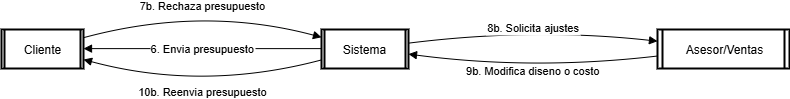

The diagram above was exported from draw.io. Its source (the exported page's mxGraphModel, read from the mxfile embedded in the PNG):
<mxGraphModel dx="971" dy="517" grid="1" gridSize="10" guides="1" tooltips="1" connect="1" arrows="1" fold="1" page="1" pageScale="1" pageWidth="850" pageHeight="1100" math="0" shadow="0" adaptiveColors="none">
  <root>
    <mxCell id="0" />
    <mxCell id="1" parent="0" />
    <mxCell id="8YsbSZnAahwuwGpWKF4i-216" value="Cliente" style="strokeWidth=2;shape=process;whiteSpace=wrap;size=0.04;" vertex="1" parent="1">
      <mxGeometry x="20" y="44" width="82" height="39" as="geometry" />
    </mxCell>
    <mxCell id="8YsbSZnAahwuwGpWKF4i-217" value="Asesor/Ventas" style="strokeWidth=2;shape=process;whiteSpace=wrap;size=0.04;" vertex="1" parent="1">
      <mxGeometry x="676" y="44" width="132" height="39" as="geometry" />
    </mxCell>
    <mxCell id="8YsbSZnAahwuwGpWKF4i-218" value="Sistema" style="strokeWidth=2;shape=process;whiteSpace=wrap;size=0.04;" vertex="1" parent="1">
      <mxGeometry x="340" y="44" width="87" height="39" as="geometry" />
    </mxCell>
    <mxCell id="8YsbSZnAahwuwGpWKF4i-219" value="6. Envia presupuesto" style="curved=1;startArrow=none;endArrow=block;exitX=0;exitY=0.49;entryX=1;entryY=0.49;rounded=0;" edge="1" parent="1" source="8YsbSZnAahwuwGpWKF4i-218" target="8YsbSZnAahwuwGpWKF4i-216">
      <mxGeometry relative="1" as="geometry">
        <Array as="points" />
      </mxGeometry>
    </mxCell>
    <mxCell id="8YsbSZnAahwuwGpWKF4i-220" value="7b. Rechaza presupuesto" style="curved=1;startArrow=none;endArrow=block;exitX=1;exitY=0.21;entryX=0;entryY=0.2;rounded=0;" edge="1" parent="1" source="8YsbSZnAahwuwGpWKF4i-216" target="8YsbSZnAahwuwGpWKF4i-218">
      <mxGeometry relative="1" as="geometry">
        <Array as="points">
          <mxPoint x="221" y="20" />
        </Array>
      </mxGeometry>
    </mxCell>
    <mxCell id="8YsbSZnAahwuwGpWKF4i-221" value="8b. Solicita ajustes" style="curved=1;startArrow=none;endArrow=block;exitX=1;exitY=0.35;entryX=0;entryY=0.3;rounded=0;" edge="1" parent="1" source="8YsbSZnAahwuwGpWKF4i-218" target="8YsbSZnAahwuwGpWKF4i-217">
      <mxGeometry relative="1" as="geometry">
        <Array as="points">
          <mxPoint x="552" y="42" />
        </Array>
      </mxGeometry>
    </mxCell>
    <mxCell id="8YsbSZnAahwuwGpWKF4i-222" value="9b. Modifica diseno o costo" style="curved=1;startArrow=none;endArrow=block;exitX=0;exitY=0.68;entryX=1;entryY=0.63;rounded=0;" edge="1" parent="1" source="8YsbSZnAahwuwGpWKF4i-217" target="8YsbSZnAahwuwGpWKF4i-218">
      <mxGeometry relative="1" as="geometry">
        <Array as="points">
          <mxPoint x="552" y="85" />
        </Array>
      </mxGeometry>
    </mxCell>
    <mxCell id="8YsbSZnAahwuwGpWKF4i-223" value="10b. Reenvia presupuesto" style="curved=1;startArrow=none;endArrow=block;exitX=0;exitY=0.78;entryX=1;entryY=0.77;rounded=0;" edge="1" parent="1" source="8YsbSZnAahwuwGpWKF4i-218" target="8YsbSZnAahwuwGpWKF4i-216">
      <mxGeometry relative="1" as="geometry">
        <Array as="points">
          <mxPoint x="221" y="106" />
        </Array>
      </mxGeometry>
    </mxCell>
  </root>
</mxGraphModel>